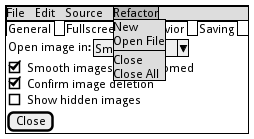

The diagram above was rendered by PlantUML. Its source (embedded in the PNG):
@startsalt
{+
{* File | Edit | Source | Refactor
 Refactor | New | Open File | - | Close | Close All }
{/ General | Fullscreen | Behavior | Saving }
{
{ Open image in: | ^Smart Mode^ }
[X] Smooth images when zoomed
[X] Confirm image deletion
[ ] Show hidden images
}
[Close]
}
@endsalt